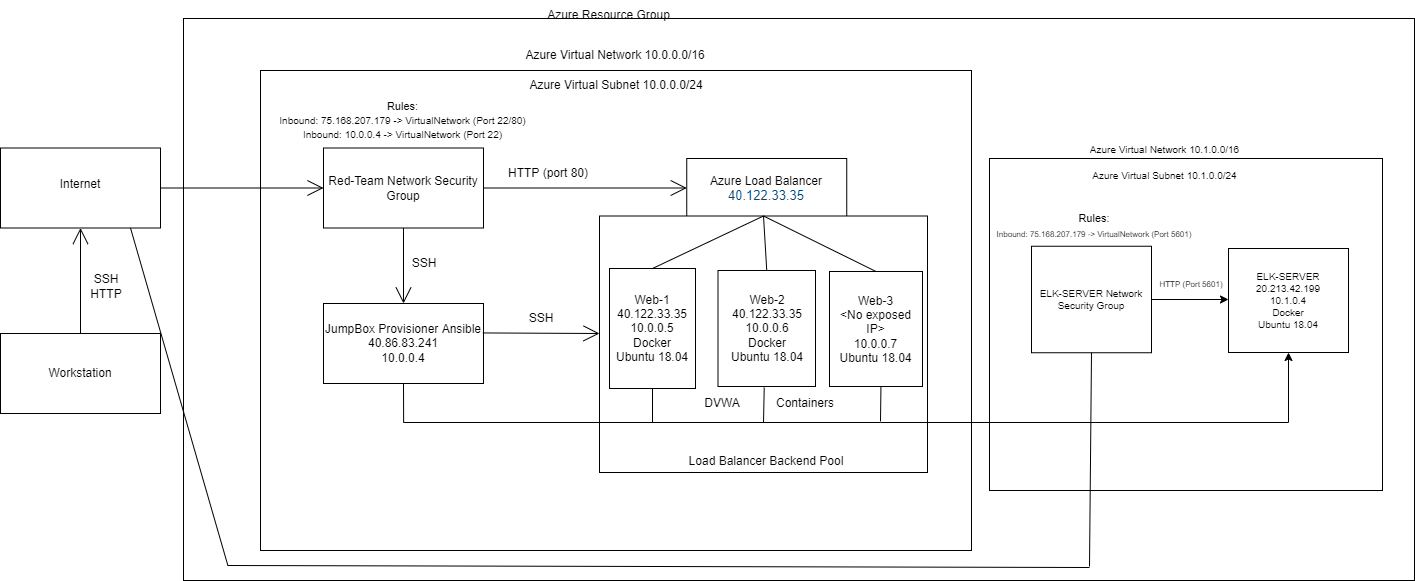

The diagram above was exported from draw.io. Its source (the exported page's mxGraphModel, read from the mxfile embedded in the PNG):
<mxGraphModel dx="1704" dy="1128" grid="0" gridSize="10" guides="1" tooltips="1" connect="1" arrows="1" fold="1" page="0" pageScale="1" pageWidth="850" pageHeight="1100" math="0" shadow="0">
  <root>
    <mxCell id="0" />
    <mxCell id="1" parent="0" />
    <mxCell id="G9EsvETkhlV5NKroU2Br-8" value="HTTP (Port 5601)" style="text;html=1;strokeColor=none;fillColor=none;align=center;verticalAlign=middle;whiteSpace=wrap;rounded=0;fontSize=10;" vertex="1" parent="1">
      <mxGeometry x="1245" y="488.5" width="85" height="23" as="geometry" />
    </mxCell>
    <mxCell id="G9EsvETkhlV5NKroU2Br-17" value="" style="rounded=0;whiteSpace=wrap;html=1;fontSize=10;" vertex="1" parent="1">
      <mxGeometry x="1112" y="194" width="312" height="261" as="geometry" />
    </mxCell>
    <mxCell id="Mb7m1HrjGLBDkhzbU_Ss-30" value="" style="rounded=0;whiteSpace=wrap;html=1;hachureGap=4;" parent="1" vertex="1">
      <mxGeometry x="703" y="237" width="314" height="215" as="geometry" />
    </mxCell>
    <mxCell id="Mb7m1HrjGLBDkhzbU_Ss-1" value="" style="rounded=0;whiteSpace=wrap;html=1;hachureGap=4;" parent="1" vertex="1">
      <mxGeometry x="280" y="7" width="1231" height="562" as="geometry" />
    </mxCell>
    <mxCell id="Mb7m1HrjGLBDkhzbU_Ss-3" value="Azure Resource Group" style="text;strokeColor=none;fillColor=none;html=1;align=center;verticalAlign=middle;whiteSpace=wrap;rounded=0;hachureGap=4;" parent="1" vertex="1">
      <mxGeometry x="610" y="-11" width="191" height="30" as="geometry" />
    </mxCell>
    <mxCell id="Mb7m1HrjGLBDkhzbU_Ss-6" value="" style="rounded=0;whiteSpace=wrap;html=1;hachureGap=4;" parent="1" vertex="1">
      <mxGeometry x="357" y="59" width="711" height="480" as="geometry" />
    </mxCell>
    <mxCell id="Mb7m1HrjGLBDkhzbU_Ss-7" value="Azure Virtual Network 10.0.0.0/16" style="text;strokeColor=none;fillColor=none;html=1;align=center;verticalAlign=middle;whiteSpace=wrap;rounded=0;hachureGap=4;" parent="1" vertex="1">
      <mxGeometry x="610" y="29" width="204" height="30" as="geometry" />
    </mxCell>
    <mxCell id="Mb7m1HrjGLBDkhzbU_Ss-8" value="Azure Virtual Subnet 10.0.0.0/24" style="text;strokeColor=none;fillColor=none;html=1;align=center;verticalAlign=middle;whiteSpace=wrap;rounded=0;hachureGap=4;" parent="1" vertex="1">
      <mxGeometry x="576.5" y="59" width="272" height="30" as="geometry" />
    </mxCell>
    <mxCell id="Mb7m1HrjGLBDkhzbU_Ss-9" value="" style="rounded=0;whiteSpace=wrap;html=1;hachureGap=4;" parent="1" vertex="1">
      <mxGeometry x="97" y="136.5" width="160" height="80" as="geometry" />
    </mxCell>
    <mxCell id="Mb7m1HrjGLBDkhzbU_Ss-10" value="Internet" style="text;strokeColor=none;fillColor=none;html=1;align=center;verticalAlign=middle;whiteSpace=wrap;rounded=0;hachureGap=4;" parent="1" vertex="1">
      <mxGeometry x="147" y="158" width="60" height="30" as="geometry" />
    </mxCell>
    <mxCell id="Mb7m1HrjGLBDkhzbU_Ss-11" value="" style="rounded=0;whiteSpace=wrap;html=1;hachureGap=4;" parent="1" vertex="1">
      <mxGeometry x="97" y="322" width="160" height="80" as="geometry" />
    </mxCell>
    <mxCell id="Mb7m1HrjGLBDkhzbU_Ss-12" value="Workstation" style="text;strokeColor=none;fillColor=none;html=1;align=center;verticalAlign=middle;whiteSpace=wrap;rounded=0;hachureGap=4;" parent="1" vertex="1">
      <mxGeometry x="147" y="347" width="60" height="30" as="geometry" />
    </mxCell>
    <mxCell id="Mb7m1HrjGLBDkhzbU_Ss-13" value="" style="edgeStyle=none;orthogonalLoop=1;jettySize=auto;html=1;rounded=0;endArrow=open;startSize=14;endSize=14;sourcePerimeterSpacing=8;targetPerimeterSpacing=8;curved=1;exitX=0.5;exitY=0;exitDx=0;exitDy=0;entryX=0.5;entryY=1;entryDx=0;entryDy=0;" parent="1" source="Mb7m1HrjGLBDkhzbU_Ss-11" target="Mb7m1HrjGLBDkhzbU_Ss-9" edge="1">
      <mxGeometry width="120" relative="1" as="geometry">
        <mxPoint x="190" y="290" as="sourcePoint" />
        <mxPoint x="503" y="337" as="targetPoint" />
        <Array as="points" />
      </mxGeometry>
    </mxCell>
    <mxCell id="Mb7m1HrjGLBDkhzbU_Ss-14" value="SSH HTTP" style="text;strokeColor=none;fillColor=none;html=1;align=center;verticalAlign=middle;whiteSpace=wrap;rounded=0;hachureGap=4;" parent="1" vertex="1">
      <mxGeometry x="173" y="260" width="60" height="30" as="geometry" />
    </mxCell>
    <mxCell id="Mb7m1HrjGLBDkhzbU_Ss-15" value="Red-Team Network Security Group" style="rounded=0;whiteSpace=wrap;html=1;hachureGap=4;" parent="1" vertex="1">
      <mxGeometry x="420" y="136.5" width="160" height="80" as="geometry" />
    </mxCell>
    <mxCell id="Mb7m1HrjGLBDkhzbU_Ss-16" value="" style="edgeStyle=none;orthogonalLoop=1;jettySize=auto;html=1;rounded=0;endArrow=open;startSize=14;endSize=14;sourcePerimeterSpacing=8;targetPerimeterSpacing=8;curved=1;exitX=1;exitY=0.5;exitDx=0;exitDy=0;entryX=0;entryY=0.5;entryDx=0;entryDy=0;" parent="1" source="Mb7m1HrjGLBDkhzbU_Ss-9" target="Mb7m1HrjGLBDkhzbU_Ss-15" edge="1">
      <mxGeometry width="120" relative="1" as="geometry">
        <mxPoint x="549" y="119" as="sourcePoint" />
        <mxPoint x="669" y="119" as="targetPoint" />
        <Array as="points" />
      </mxGeometry>
    </mxCell>
    <mxCell id="Mb7m1HrjGLBDkhzbU_Ss-17" value="Azure Load Balancer&lt;br&gt;&lt;span style=&quot;color: rgb(0 , 69 , 120) ; font-family: &amp;#34;az_ea_font&amp;#34; , &amp;#34;segoe ui&amp;#34; , &amp;#34;az_font&amp;#34; , , , &amp;#34;blinkmacsystemfont&amp;#34; , &amp;#34;roboto&amp;#34; , &amp;#34;oxygen&amp;#34; , &amp;#34;ubuntu&amp;#34; , &amp;#34;cantarell&amp;#34; , &amp;#34;open sans&amp;#34; , &amp;#34;helvetica neue&amp;#34; , sans-serif ; font-size: 13px ; text-align: left&quot;&gt;40.122.33.35&lt;/span&gt;" style="rounded=0;whiteSpace=wrap;html=1;hachureGap=4;" parent="1" vertex="1">
      <mxGeometry x="783.25" y="147" width="160" height="59" as="geometry" />
    </mxCell>
    <mxCell id="Mb7m1HrjGLBDkhzbU_Ss-18" value="" style="edgeStyle=none;orthogonalLoop=1;jettySize=auto;html=1;rounded=0;endArrow=open;startSize=14;endSize=14;sourcePerimeterSpacing=8;targetPerimeterSpacing=8;curved=1;exitX=1;exitY=0.5;exitDx=0;exitDy=0;entryX=0;entryY=0.5;entryDx=0;entryDy=0;" parent="1" source="Mb7m1HrjGLBDkhzbU_Ss-15" target="Mb7m1HrjGLBDkhzbU_Ss-17" edge="1">
      <mxGeometry width="120" relative="1" as="geometry">
        <mxPoint x="549" y="162" as="sourcePoint" />
        <mxPoint x="669" y="162" as="targetPoint" />
        <Array as="points" />
      </mxGeometry>
    </mxCell>
    <mxCell id="Mb7m1HrjGLBDkhzbU_Ss-19" value="HTTP (port 80)" style="text;strokeColor=none;fillColor=none;html=1;align=center;verticalAlign=middle;whiteSpace=wrap;rounded=0;hachureGap=4;" parent="1" vertex="1">
      <mxGeometry x="587" y="147" width="116" height="30" as="geometry" />
    </mxCell>
    <mxCell id="Mb7m1HrjGLBDkhzbU_Ss-20" value="" style="edgeStyle=none;orthogonalLoop=1;jettySize=auto;html=1;rounded=0;endArrow=open;startSize=14;endSize=14;sourcePerimeterSpacing=8;targetPerimeterSpacing=8;curved=1;entryX=0.5;entryY=0;entryDx=0;entryDy=0;exitX=0.5;exitY=1;exitDx=0;exitDy=0;" parent="1" source="Mb7m1HrjGLBDkhzbU_Ss-15" target="Mb7m1HrjGLBDkhzbU_Ss-21" edge="1">
      <mxGeometry width="120" relative="1" as="geometry">
        <mxPoint x="496" y="211" as="sourcePoint" />
        <mxPoint x="669" y="291" as="targetPoint" />
        <Array as="points" />
      </mxGeometry>
    </mxCell>
    <mxCell id="Mb7m1HrjGLBDkhzbU_Ss-21" value="JumpBox Provisioner Ansible&lt;br&gt;40.86.83.241&lt;br&gt;10.0.0.4&lt;br&gt;" style="rounded=0;whiteSpace=wrap;html=1;hachureGap=4;" parent="1" vertex="1">
      <mxGeometry x="420" y="292" width="160" height="80" as="geometry" />
    </mxCell>
    <mxCell id="Mb7m1HrjGLBDkhzbU_Ss-22" value="SSH" style="text;strokeColor=none;fillColor=none;html=1;align=center;verticalAlign=middle;whiteSpace=wrap;rounded=0;hachureGap=4;" parent="1" vertex="1">
      <mxGeometry x="491" y="237" width="60" height="30" as="geometry" />
    </mxCell>
    <mxCell id="Mb7m1HrjGLBDkhzbU_Ss-23" value="" style="edgeStyle=none;orthogonalLoop=1;jettySize=auto;html=1;rounded=0;endArrow=open;startSize=14;endSize=14;sourcePerimeterSpacing=8;targetPerimeterSpacing=8;curved=1;exitX=0.996;exitY=0.368;exitDx=0;exitDy=0;exitPerimeter=0;" parent="1" edge="1" source="Mb7m1HrjGLBDkhzbU_Ss-21">
      <mxGeometry width="120" relative="1" as="geometry">
        <mxPoint x="601" y="322" as="sourcePoint" />
        <mxPoint x="696" y="322" as="targetPoint" />
        <Array as="points" />
      </mxGeometry>
    </mxCell>
    <mxCell id="Mb7m1HrjGLBDkhzbU_Ss-24" value="" style="rounded=0;whiteSpace=wrap;html=1;hachureGap=4;" parent="1" vertex="1">
      <mxGeometry x="696" y="204.5" width="328" height="256.5" as="geometry" />
    </mxCell>
    <mxCell id="Mb7m1HrjGLBDkhzbU_Ss-25" value="Web-1&lt;br&gt;40.122.33.35&lt;br&gt;10.0.0.5&lt;br&gt;Docker&lt;br&gt;Ubuntu 18.04" style="rounded=0;whiteSpace=wrap;html=1;hachureGap=4;" parent="1" vertex="1">
      <mxGeometry x="706" y="257" width="86" height="120" as="geometry" />
    </mxCell>
    <mxCell id="Mb7m1HrjGLBDkhzbU_Ss-27" value="Web-2&lt;br&gt;40.122.33.35&lt;br&gt;10.0.0.6&lt;br&gt;Docker&lt;br&gt;Ubuntu 18.04" style="rounded=0;whiteSpace=wrap;html=1;hachureGap=4;" parent="1" vertex="1">
      <mxGeometry x="814.5" y="259" width="97.5" height="116" as="geometry" />
    </mxCell>
    <mxCell id="Mb7m1HrjGLBDkhzbU_Ss-28" value="Web-3&lt;br&gt;&amp;lt;No exposed IP&amp;gt;&lt;br&gt;10.0.0.7&lt;br&gt;Ubuntu 18.04" style="rounded=0;whiteSpace=wrap;html=1;hachureGap=4;" parent="1" vertex="1">
      <mxGeometry x="926" y="260" width="93" height="115" as="geometry" />
    </mxCell>
    <mxCell id="Mb7m1HrjGLBDkhzbU_Ss-29" value="Load Balancer Backend Pool" style="text;strokeColor=none;fillColor=none;html=1;align=center;verticalAlign=middle;whiteSpace=wrap;rounded=0;hachureGap=4;" parent="1" vertex="1">
      <mxGeometry x="777.38" y="435" width="171.75" height="30" as="geometry" />
    </mxCell>
    <mxCell id="Mb7m1HrjGLBDkhzbU_Ss-32" value="SSH" style="text;strokeColor=none;fillColor=none;html=1;align=center;verticalAlign=middle;whiteSpace=wrap;rounded=0;hachureGap=4;" parent="1" vertex="1">
      <mxGeometry x="608" y="292" width="60" height="30" as="geometry" />
    </mxCell>
    <mxCell id="Mb7m1HrjGLBDkhzbU_Ss-65" value="" style="endArrow=none;html=1;rounded=0;startSize=14;endSize=14;sourcePerimeterSpacing=8;targetPerimeterSpacing=8;curved=1;entryX=0.5;entryY=1;entryDx=0;entryDy=0;" parent="1" target="Mb7m1HrjGLBDkhzbU_Ss-21" edge="1">
      <mxGeometry width="50" height="50" relative="1" as="geometry">
        <mxPoint x="500.1300892403455" y="411" as="sourcePoint" />
        <mxPoint x="706" y="335" as="targetPoint" />
      </mxGeometry>
    </mxCell>
    <mxCell id="Mb7m1HrjGLBDkhzbU_Ss-68" value="" style="endArrow=none;html=1;rounded=0;startSize=14;endSize=14;sourcePerimeterSpacing=8;targetPerimeterSpacing=8;curved=1;entryX=0.474;entryY=1.01;entryDx=0;entryDy=0;entryPerimeter=0;" parent="1" target="Mb7m1HrjGLBDkhzbU_Ss-27" edge="1">
      <mxGeometry width="50" height="50" relative="1" as="geometry">
        <mxPoint x="860" y="411" as="sourcePoint" />
        <mxPoint x="910" y="361" as="targetPoint" />
      </mxGeometry>
    </mxCell>
    <mxCell id="Mb7m1HrjGLBDkhzbU_Ss-70" value="" style="endArrow=none;html=1;rounded=0;startSize=14;endSize=14;sourcePerimeterSpacing=8;targetPerimeterSpacing=8;curved=1;entryX=0.5;entryY=1;entryDx=0;entryDy=0;" parent="1" target="Mb7m1HrjGLBDkhzbU_Ss-25" edge="1">
      <mxGeometry width="50" height="50" relative="1" as="geometry">
        <mxPoint x="749" y="411" as="sourcePoint" />
        <mxPoint x="795" y="361" as="targetPoint" />
      </mxGeometry>
    </mxCell>
    <mxCell id="Mb7m1HrjGLBDkhzbU_Ss-71" value="" style="endArrow=none;html=1;rounded=0;startSize=14;endSize=14;sourcePerimeterSpacing=8;curved=1;" parent="1" edge="1">
      <mxGeometry width="50" height="50" relative="1" as="geometry">
        <mxPoint x="694.25" y="411" as="sourcePoint" />
        <mxPoint x="977" y="411" as="targetPoint" />
      </mxGeometry>
    </mxCell>
    <mxCell id="Mb7m1HrjGLBDkhzbU_Ss-72" value="" style="endArrow=none;html=1;rounded=0;startSize=14;endSize=14;sourcePerimeterSpacing=8;targetPerimeterSpacing=8;curved=1;" parent="1" edge="1">
      <mxGeometry width="50" height="50" relative="1" as="geometry">
        <mxPoint x="970" y="406" as="sourcePoint" />
        <mxPoint x="970" y="406" as="targetPoint" />
      </mxGeometry>
    </mxCell>
    <mxCell id="Mb7m1HrjGLBDkhzbU_Ss-73" value="" style="endArrow=none;html=1;rounded=0;startSize=14;endSize=14;sourcePerimeterSpacing=8;targetPerimeterSpacing=8;curved=1;entryX=0.553;entryY=1.005;entryDx=0;entryDy=0;entryPerimeter=0;" parent="1" target="Mb7m1HrjGLBDkhzbU_Ss-28" edge="1">
      <mxGeometry width="50" height="50" relative="1" as="geometry">
        <mxPoint x="977" y="410" as="sourcePoint" />
        <mxPoint x="977" y="404" as="targetPoint" />
      </mxGeometry>
    </mxCell>
    <mxCell id="Mb7m1HrjGLBDkhzbU_Ss-74" value="DVWA" style="text;strokeColor=none;fillColor=none;html=1;align=center;verticalAlign=middle;whiteSpace=wrap;rounded=0;hachureGap=4;" parent="1" vertex="1">
      <mxGeometry x="788.5" y="377" width="60" height="30" as="geometry" />
    </mxCell>
    <mxCell id="Mb7m1HrjGLBDkhzbU_Ss-75" value="Containers" style="text;strokeColor=none;fillColor=none;html=1;align=center;verticalAlign=middle;whiteSpace=wrap;rounded=0;hachureGap=4;" parent="1" vertex="1">
      <mxGeometry x="872" y="377" width="60" height="30" as="geometry" />
    </mxCell>
    <mxCell id="Mb7m1HrjGLBDkhzbU_Ss-78" value="" style="endArrow=none;html=1;rounded=0;startSize=14;endSize=14;sourcePerimeterSpacing=8;targetPerimeterSpacing=8;curved=1;" parent="1" edge="1">
      <mxGeometry width="50" height="50" relative="1" as="geometry">
        <mxPoint x="500" y="411" as="sourcePoint" />
        <mxPoint x="696" y="411" as="targetPoint" />
      </mxGeometry>
    </mxCell>
    <mxCell id="Mb7m1HrjGLBDkhzbU_Ss-79" value="" style="endArrow=none;html=1;rounded=0;startSize=14;endSize=14;sourcePerimeterSpacing=8;targetPerimeterSpacing=8;curved=1;exitX=0.5;exitY=0;exitDx=0;exitDy=0;entryX=0.5;entryY=0;entryDx=0;entryDy=0;" parent="1" source="Mb7m1HrjGLBDkhzbU_Ss-24" target="Mb7m1HrjGLBDkhzbU_Ss-25" edge="1">
      <mxGeometry width="50" height="50" relative="1" as="geometry">
        <mxPoint x="890" y="206" as="sourcePoint" />
        <mxPoint x="940" y="156" as="targetPoint" />
      </mxGeometry>
    </mxCell>
    <mxCell id="Mb7m1HrjGLBDkhzbU_Ss-80" value="" style="endArrow=none;html=1;rounded=0;startSize=14;endSize=14;sourcePerimeterSpacing=8;targetPerimeterSpacing=8;curved=1;exitX=0.5;exitY=0;exitDx=0;exitDy=0;entryX=0.5;entryY=0;entryDx=0;entryDy=0;" parent="1" source="Mb7m1HrjGLBDkhzbU_Ss-24" target="Mb7m1HrjGLBDkhzbU_Ss-27" edge="1">
      <mxGeometry width="50" height="50" relative="1" as="geometry">
        <mxPoint x="890" y="206" as="sourcePoint" />
        <mxPoint x="940" y="156" as="targetPoint" />
      </mxGeometry>
    </mxCell>
    <mxCell id="Mb7m1HrjGLBDkhzbU_Ss-81" value="" style="endArrow=none;html=1;rounded=0;startSize=14;endSize=14;sourcePerimeterSpacing=8;targetPerimeterSpacing=8;curved=1;exitX=0.5;exitY=0;exitDx=0;exitDy=0;entryX=0.5;entryY=0;entryDx=0;entryDy=0;" parent="1" source="Mb7m1HrjGLBDkhzbU_Ss-24" target="Mb7m1HrjGLBDkhzbU_Ss-28" edge="1">
      <mxGeometry width="50" height="50" relative="1" as="geometry">
        <mxPoint x="1099" y="232" as="sourcePoint" />
        <mxPoint x="1149" y="182" as="targetPoint" />
      </mxGeometry>
    </mxCell>
    <mxCell id="G9EsvETkhlV5NKroU2Br-1" value="&lt;font&gt;&lt;span style=&quot;font-size: 11px&quot;&gt;Rules:&lt;/span&gt;&lt;br&gt;&lt;font style=&quot;font-size: 10px&quot;&gt;&lt;font&gt;Inbound:&amp;nbsp;&lt;span class=&quot;fxc-gcflink-text&quot;&gt;75.168.207.179 -&amp;gt; VirtualNetwork (Port 22/80)&lt;/span&gt;&lt;/font&gt;&lt;br&gt;&lt;font&gt;I&lt;/font&gt;nbound: 10.0.0.4&amp;nbsp;&lt;span class=&quot;fxc-gcflink-text&quot;&gt;-&amp;gt; VirtualNetwork (Port 22)&lt;/span&gt;&lt;/font&gt;&lt;br&gt;&lt;br&gt;&lt;br&gt;&lt;/font&gt;" style="text;html=1;strokeColor=none;fillColor=none;align=center;verticalAlign=middle;whiteSpace=wrap;rounded=0;" vertex="1" parent="1">
      <mxGeometry x="368.38" y="66" width="263.25" height="113" as="geometry" />
    </mxCell>
    <mxCell id="G9EsvETkhlV5NKroU2Br-22" value="" style="rounded=0;whiteSpace=wrap;html=1;fontSize=10;" vertex="1" parent="1">
      <mxGeometry x="1086" y="147" width="393" height="332" as="geometry" />
    </mxCell>
    <mxCell id="G9EsvETkhlV5NKroU2Br-3" value="ELK-SERVER Network Security Group" style="rounded=0;whiteSpace=wrap;html=1;fontSize=10;" vertex="1" parent="1">
      <mxGeometry x="1128" y="234.75" width="120" height="106.5" as="geometry" />
    </mxCell>
    <mxCell id="G9EsvETkhlV5NKroU2Br-19" value="Azure Virtual Network 10.1.0.0/16" style="text;html=1;strokeColor=none;fillColor=none;align=center;verticalAlign=middle;whiteSpace=wrap;rounded=0;fontSize=10;" vertex="1" parent="1">
      <mxGeometry x="1167" y="123" width="189" height="30" as="geometry" />
    </mxCell>
    <mxCell id="G9EsvETkhlV5NKroU2Br-21" value="Azure Virtual Subnet 10.1.0.0/24" style="text;html=1;strokeColor=none;fillColor=none;align=center;verticalAlign=middle;whiteSpace=wrap;rounded=0;fontSize=10;" vertex="1" parent="1">
      <mxGeometry x="1150" y="149" width="223" height="30" as="geometry" />
    </mxCell>
    <mxCell id="G9EsvETkhlV5NKroU2Br-23" value="" style="endArrow=none;html=1;rounded=0;fontSize=10;entryX=0.036;entryY=0.973;entryDx=0;entryDy=0;entryPerimeter=0;" edge="1" parent="1" target="Mb7m1HrjGLBDkhzbU_Ss-1">
      <mxGeometry width="50" height="50" relative="1" as="geometry">
        <mxPoint x="227" y="216.5" as="sourcePoint" />
        <mxPoint x="277" y="166.5" as="targetPoint" />
      </mxGeometry>
    </mxCell>
    <mxCell id="G9EsvETkhlV5NKroU2Br-24" value="" style="endArrow=none;html=1;rounded=0;fontSize=10;" edge="1" parent="1">
      <mxGeometry width="50" height="50" relative="1" as="geometry">
        <mxPoint x="324" y="554" as="sourcePoint" />
        <mxPoint x="1186" y="556" as="targetPoint" />
      </mxGeometry>
    </mxCell>
    <mxCell id="G9EsvETkhlV5NKroU2Br-25" value="" style="endArrow=none;html=1;rounded=0;fontSize=10;entryX=0.5;entryY=1;entryDx=0;entryDy=0;" edge="1" parent="1" target="G9EsvETkhlV5NKroU2Br-3">
      <mxGeometry width="50" height="50" relative="1" as="geometry">
        <mxPoint x="1186" y="555" as="sourcePoint" />
        <mxPoint x="1236" y="505" as="targetPoint" />
      </mxGeometry>
    </mxCell>
    <mxCell id="G9EsvETkhlV5NKroU2Br-2" value="&lt;font style=&quot;font-size: 10px&quot;&gt;ELK-SERVER&lt;br&gt;20.213.42.199&lt;br&gt;10.1.0.4&lt;br&gt;Docker&lt;br&gt;Ubuntu 18.04&lt;/font&gt;" style="rounded=0;whiteSpace=wrap;html=1;fontSize=8;" vertex="1" parent="1">
      <mxGeometry x="1325" y="237" width="120" height="104" as="geometry" />
    </mxCell>
    <mxCell id="G9EsvETkhlV5NKroU2Br-27" value="" style="endArrow=none;html=1;rounded=0;fontSize=10;" edge="1" parent="1">
      <mxGeometry width="50" height="50" relative="1" as="geometry">
        <mxPoint x="977" y="411" as="sourcePoint" />
        <mxPoint x="1385" y="411" as="targetPoint" />
      </mxGeometry>
    </mxCell>
    <mxCell id="G9EsvETkhlV5NKroU2Br-28" value="" style="endArrow=classic;html=1;rounded=0;fontSize=10;entryX=0.5;entryY=1;entryDx=0;entryDy=0;" edge="1" parent="1" target="G9EsvETkhlV5NKroU2Br-2">
      <mxGeometry width="50" height="50" relative="1" as="geometry">
        <mxPoint x="1385" y="411" as="sourcePoint" />
        <mxPoint x="1437" y="363" as="targetPoint" />
      </mxGeometry>
    </mxCell>
    <mxCell id="G9EsvETkhlV5NKroU2Br-29" value="" style="endArrow=classic;html=1;rounded=0;fontSize=10;exitX=1;exitY=0.5;exitDx=0;exitDy=0;" edge="1" parent="1" source="G9EsvETkhlV5NKroU2Br-3">
      <mxGeometry width="50" height="50" relative="1" as="geometry">
        <mxPoint x="1259" y="300" as="sourcePoint" />
        <mxPoint x="1325" y="288" as="targetPoint" />
      </mxGeometry>
    </mxCell>
    <mxCell id="G9EsvETkhlV5NKroU2Br-30" value="&lt;font style=&quot;font-size: 8px&quot;&gt;HTTP (Port 5601)&lt;/font&gt;" style="text;html=1;strokeColor=none;fillColor=none;align=center;verticalAlign=middle;whiteSpace=wrap;rounded=0;fontSize=10;" vertex="1" parent="1">
      <mxGeometry x="1241.5" y="257" width="92" height="30" as="geometry" />
    </mxCell>
    <mxCell id="G9EsvETkhlV5NKroU2Br-5" value="&lt;font&gt;&lt;span style=&quot;font-size: 11px&quot;&gt;Rules:&lt;/span&gt;&lt;br&gt;&lt;font style=&quot;font-size: 8px&quot;&gt;Inbound:&amp;nbsp;&lt;span class=&quot;fxc-gcflink-text&quot;&gt;75.168.207.179 -&amp;gt; VirtualNetwork (Port 5601)&lt;/span&gt;&lt;/font&gt;&lt;br&gt;&lt;/font&gt;" style="text;html=1;strokeColor=none;fillColor=none;align=center;verticalAlign=middle;whiteSpace=wrap;rounded=0;" vertex="1" parent="1">
      <mxGeometry x="1086" y="188" width="209.74" height="51" as="geometry" />
    </mxCell>
  </root>
</mxGraphModel>